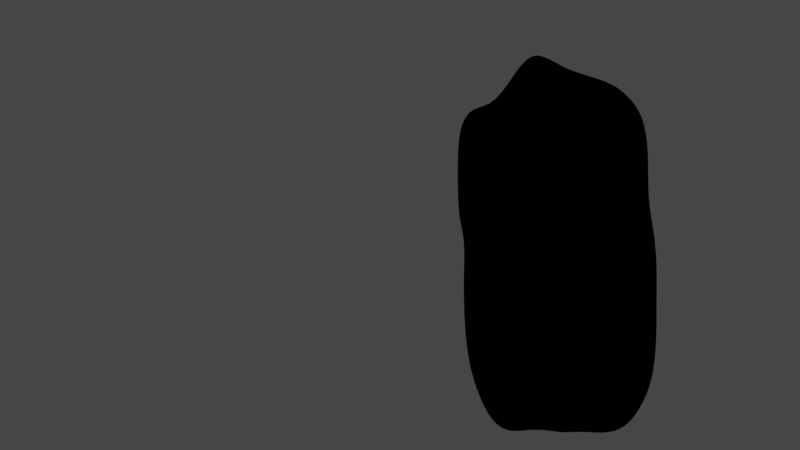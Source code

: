 # Source: rick_and_morty__aniumationblend.blend  (saved by Blender 4.0.36; exported with 4.5.12 LTS)
import bpy
from mathutils import Matrix  # noqa: F401  (used for matrix-valued properties, if any)

bpy.ops.wm.read_factory_settings(use_empty=True)
scene = bpy.context.scene
scene.name = 'Scene'

# ---- collections
col_collection = bpy.data.collections.new('Collection'); scene.collection.children.link(col_collection)

# ---- images (referenced by path relative to the original .blend; pixels are not part of the script)
import os
ASSET_DIR = os.environ.get("B2B_ASSET_DIR", "")  # directory of the original .blend (textures are referenced by path, not embedded)
HERE = os.path.dirname(os.path.abspath(__file__))  # packed textures are extracted next to this script under _unpacked/

def load_image(name, relpath, width, height, colorspace="sRGB"):
    """Load a texture the original file referenced (path relative to the .blend, or extracted next to this script)."""
    p = next((c for c in (os.path.join(HERE, relpath), os.path.join(ASSET_DIR, relpath)) if relpath and os.path.exists(c)), "")
    if p:
        img = bpy.data.images.load(p, check_existing=True)
        img.name = name
    else:  # same state as the original file: an image datablock whose file is absent (Cycles renders it pink)
        img = bpy.data.images.new(name, width, height)
        img.source = "FILE"
        img.filepath = "//" + (relpath or name)
    img.colorspace_settings.name = colorspace
    return img
img_9829215db6f9210c0ae4e318e854cb1f_png_001 = load_image('9829215db6f9210c0ae4e318e854cb1f.png.001', 'textures/9829215db6f9210c0ae4e318e854cb1f.png', 1024, 1024, 'sRGB')

# ---- materials (node trees are filled in below, after node groups)
mat_material = bpy.data.materials.new('Material')
mat_1 = bpy.data.materials.new('1')
mat_1.use_backface_culling = True

# ---- material node trees
mat_material.use_nodes = True; mat_material.node_tree.nodes.clear()
_N = mat_material.node_tree.nodes; _L = mat_material.node_tree.links
n0 = _N.new('ShaderNodeBsdfPrincipled'); n0.name = 'Principled BSDF'; n0.location = (10, 300)
n0.distribution = 'GGX'
n0.subsurface_method = 'RANDOM_WALK_SKIN'
n0.inputs[3].default_value = 1.45
n0.inputs[25].default_value = 0.5845
n0.inputs[28].default_value = 1.0
n1 = _N.new('ShaderNodeOutputMaterial'); n1.name = 'Material Output'; n1.location = (300, 300)
n2 = _N.new('ShaderNodeTexImage'); n2.name = 'Image Texture'; n2.location = (-753, 212)
n2.image = img_9829215db6f9210c0ae4e318e854cb1f_png_001
_L.new(n0.outputs[0], n1.inputs[0])
_L.new(n2.outputs[0], n0.inputs[0])
_L.new(n2.outputs[0], n0.inputs[27])
n1.is_active_output = True
mat_1.use_nodes = True; mat_1.node_tree.nodes.clear()
_N = mat_1.node_tree.nodes; _L = mat_1.node_tree.links
n0 = _N.new('ShaderNodeOutputMaterial'); n0.name = 'Material Output'; n0.location = (300, 300)
n1 = _N.new('ShaderNodeEmission'); n1.name = 'Emission'; n1.location = (10, 300)
n1.inputs[0].default_value = (0.0, 0.0, 0.0, 1.0)
_L.new(n1.outputs[0], n0.inputs[0])
n0.is_active_output = True

# ---- world
world_world = bpy.data.worlds.new('World'); scene.world = world_world
world_world.use_nodes = True; world_world.node_tree.nodes.clear()
_N = world_world.node_tree.nodes; _L = world_world.node_tree.links
n0 = _N.new('ShaderNodeOutputWorld'); n0.name = 'World Output'; n0.location = (300, 300)
n1 = _N.new('ShaderNodeBackground'); n1.name = 'Background'; n1.location = (10, 300)
n1.inputs[0].default_value = (0.05088, 0.05088, 0.05088, 1.0)
_L.new(n1.outputs[0], n0.inputs[0])
n0.is_active_output = True
world_world.color = (0.05088, 0.05088, 0.05088)
world_world.use_sun_shadow = False
world_world.sun_shadow_jitter_overblur = 0.0

# ---- cameras
cam_camera = bpy.data.cameras.new('Camera')
cam_camera.clip_end = 100.0
cam_camera.ortho_scale = 7.314

# ---- meshes
me_circle_001 = bpy.data.meshes.new('Circle.001')
me_circle_001.from_pydata([(-0.1144, 1.302, -0.05123), (-0.3109, 1.282, -0.05117), (-0.6168, 0.9887, -0.01871), (-0.8973, 1.007, -0.03985), (-1.049, 0.8823, -0.03985), (-1.057, 0.5991, -0.01509), (-1.053, 0.316, 0.005625), (-0.9821, 0.1921, 0.0004162), (-1.011, -0.06667, 0.009961), (-1.01, -0.3665, 0.0256), (-0.9628, -0.6122, 0.03428), (-0.8704, -0.7851, 0.03428), (-0.7461, -0.9366, 0.03428), (-0.5847, -1.003, 0.0256), (-0.3934, -0.9871, 0.009449), (-0.1952, -0.9812, 6.898e-05), (3.258e-07, -1.0, 0.0), (0.196, -0.982, 0.0002207), (0.4325, -0.99, 0.01213), (0.6499, -0.9568, 0.02298), (0.8015, -0.8324, 0.02298), (0.9258, -0.6809, 0.02298), (0.9737, -0.4488, 0.01213), (0.9817, -0.1963, 0.0002207), (1.0, 9.656e-07, 0.0), (0.9808, 0.1951, 0.0), (0.9273, 0.3853, -0.0002861), (0.9521, 0.6498, -0.01023), (0.9176, 0.8717, -0.01787), (0.7661, 0.9961, -0.01787), (0.5932, 1.088, -0.01787), (0.1369, 1.177, -0.03265), (-0.1144, 1.302, -0.05123), (-0.3109, 1.282, -0.05117), (-0.6168, 0.9887, -0.01871), (-0.8973, 1.007, -0.03985), (-1.049, 0.8823, -0.03985), (-1.057, 0.5991, -0.01509), (-1.053, 0.316, 0.005625), (-0.9821, 0.1921, 0.0004162), (-1.011, -0.06667, 0.009961), (-1.01, -0.3665, 0.0256), (-0.9628, -0.6122, 0.03428), (-0.8704, -0.7851, 0.03428), (-0.7461, -0.9366, 0.03428), (-0.5847, -1.003, 0.0256), (-0.3934, -0.9871, 0.009449), (-0.1952, -0.9812, 6.898e-05), (3.258e-07, -1.0, 0.0), (0.196, -0.982, 0.0002207), (0.4325, -0.99, 0.01213), (0.6499, -0.9568, 0.02298), (0.8015, -0.8324, 0.02298), (0.9258, -0.6809, 0.02298), (0.9737, -0.4488, 0.01213), (0.9817, -0.1963, 0.0002207), (1.0, 9.656e-07, 0.0), (0.9808, 0.1951, 0.0), (0.9273, 0.3853, -0.0002861), (0.9521, 0.6498, -0.01023), (0.9176, 0.8717, -0.01787), (0.7661, 0.9961, -0.01787), (0.5932, 1.088, -0.01787), (0.1369, 1.177, -0.03265), (-0.1144, 1.198, -0.05123), (-0.298, 1.177, -0.05085), (-0.597, 0.9193, -0.02356), (-0.8397, 0.9204, -0.03984), (-0.9755, 0.8089, -0.03984), (-0.9887, 0.5614, -0.01884), (-0.9195, 0.3391, -0.002767), (-0.8808, 0.1647, 0.001522), (-0.9107, -0.08523, 0.01273), (-0.9098, -0.3563, 0.02711), (-0.867, -0.5725, 0.03428), (-0.7842, -0.7274, 0.03428), (-0.6696, -0.8448, 0.03153), (-0.5256, -0.908, 0.02431), (-0.3543, -0.8947, 0.009961), (-0.1753, -0.8816, 0.000376), (2.786e-07, -0.8963, 7.419e-08), (0.1805, -0.8865, 0.00137), (0.3998, -0.9035, 0.01384), (0.5923, -0.8706, 0.02298), (0.7281, -0.7591, 0.02298), (0.8396, -0.6233, 0.02298), (0.8849, -0.4184, 0.01384), (0.8842, -0.1816, 0.001244), (0.8963, 8.902e-07, 7.419e-08), (0.879, 0.1749, 7.419e-08), (0.8576, 0.3661, -0.002507), (0.9558, 0.6625, -0.01787), (0.8443, 0.7983, -0.01787), (0.7085, 0.9098, -0.01787), (0.5535, 0.9926, -0.01787), (0.1328, 1.091, -0.03459), (-0.1144, 1.079, -0.05123), (-0.2664, 1.064, -0.05121), (-0.4435, 0.8932, -0.03262), (-0.7219, 0.7627, -0.02878), (-0.8397, 0.666, -0.02878), (-0.867, 0.4693, -0.01395), (-0.7716, 0.3198, -0.005433), (-0.7652, 0.1353, 0.002436), (-0.7921, -0.0869, 0.01298), (-0.7909, -0.3198, 0.02512), (-0.7531, -0.5032, 0.03074), (-0.6813, -0.6376, 0.03074), (-0.5782, -0.7178, 0.02512), (-0.4529, -0.7704, 0.01854), (-0.3065, -0.7714, 0.007957), (-0.1521, -0.7651, 0.0003992), (2.24e-07, -0.7773, 1.593e-07), (0.1669, -0.7827, 0.003724), (0.3621, -0.804, 0.01573), (0.5262, -0.7717, 0.02298), (0.644, -0.675, 0.02298), (0.7212, -0.5314, 0.01824), (0.7658, -0.3607, 0.0116), (0.768, -0.1591, 0.00137), (0.7773, 8.353e-07, 1.593e-07), (0.7624, 0.1517, 1.593e-07), (0.7738, 0.341, -0.004719), (0.8569, 0.5965, -0.01787), (0.7602, 0.7142, -0.01787), (0.6424, 0.8109, -0.01787), (0.3862, 0.8255, -0.01344), (0.07406, 0.996, -0.03921), (-0.03264, 0.5446, -0.01462), (-0.1221, 0.5359, -0.01464), (-0.204, 0.4902, -0.01143), (-0.2818, 0.395, -0.003152), (-0.3425, 0.3148, 0.0007719), (-0.384, 0.2532, 0.0001233), (-0.4235, 0.1754, 3.874e-07), (-0.4497, 0.08856, 0.000131), (-0.4609, -0.01468, 0.002193), (-0.4551, -0.1217, 0.004823), (-0.4303, -0.2154, 0.005968), (-0.3879, -0.2946, 0.005968), (-0.3296, -0.3564, 0.004823), (-0.2572, -0.3958, 0.002193), (-0.1756, -0.4244, 0.000131), (-0.08943, -0.4496, 3.874e-07), (9.612e-08, -0.4584, 3.874e-07), (0.08968, -0.4499, 6.145e-05), (0.1823, -0.4327, 0.001683), (0.266, -0.3963, 0.00277), (0.3355, -0.3392, 0.00277), (0.3881, -0.2639, 0.001683), (0.4238, -0.1758, 6.145e-05), (0.4496, -0.08943, 3.874e-07), (0.4584, 7.029e-07, 3.874e-07), (0.4496, 0.08943, 3.874e-07), (0.4399, 0.1882, -0.001386), (0.4283, 0.2915, -0.003998), (0.3713, 0.361, -0.003998), (0.301, 0.42, -0.004334), (0.1792, 0.4694, -0.007004), (0.06321, 0.5189, -0.01175), (-0.03264, 0.5446, -0.01462), (-0.1221, 0.5359, -0.01464), (-0.204, 0.4902, -0.01143), (-0.2818, 0.395, -0.003152), (-0.3425, 0.3148, 0.0007719), (-0.384, 0.2532, 0.0001233), (-0.4235, 0.1754, 3.874e-07), (-0.4497, 0.08856, 0.000131), (-0.4609, -0.01468, 0.002193), (-0.4551, -0.1217, 0.004823), (-0.4303, -0.2154, 0.005968), (-0.3879, -0.2946, 0.005968), (-0.3296, -0.3564, 0.004823), (-0.2572, -0.3958, 0.002193), (-0.1756, -0.4244, 0.000131), (-0.08943, -0.4496, 3.874e-07), (9.612e-08, -0.4584, 3.874e-07), (0.08968, -0.4499, 6.145e-05), (0.1823, -0.4327, 0.001683), (0.266, -0.3963, 0.00277), (0.3355, -0.3392, 0.00277), (0.3881, -0.2639, 0.001683), (0.4238, -0.1758, 6.145e-05), (0.4496, -0.08943, 3.874e-07), (0.4584, 7.029e-07, 3.874e-07), (0.4496, 0.08943, 3.874e-07), (0.4399, 0.1882, -0.001386), (0.4283, 0.2915, -0.003998), (0.3713, 0.361, -0.003998), (0.301, 0.42, -0.004334), (0.1792, 0.4694, -0.007004), (0.06321, 0.5189, -0.01175), (-0.0005698, 0.3065, -0.0002544), (-0.06008, 0.3007, -0.0002574), (-0.1169, 0.2822, -7.44e-05), (-0.1695, 0.2536, 8.162e-07), (-0.2157, 0.2157, 8.162e-07), (-0.2536, 0.1695, 8.162e-07), (-0.2818, 0.1167, 8.162e-07), (-0.2992, 0.05951, 8.162e-07), (-0.305, 3.159e-07, 8.162e-07), (-0.2992, -0.05951, 8.162e-07), (-0.2818, -0.1168, 7.724e-06), (-0.2536, -0.1695, 7.724e-06), (-0.2157, -0.2157, 8.162e-07), (-0.1695, -0.2536, 8.162e-07), (-0.1167, -0.2818, 8.162e-07), (-0.05951, -0.2992, 8.162e-07), (3.397e-08, -0.305, 8.162e-07), (0.05951, -0.2992, 8.162e-07), (0.1167, -0.2818, 8.162e-07), (0.1695, -0.2536, 8.162e-07), (0.2157, -0.2157, 8.162e-07), (0.2536, -0.1695, 8.162e-07), (0.2818, -0.1167, 8.162e-07), (0.2992, -0.05951, 8.162e-07), (0.305, 5.874e-07, 8.162e-07), (0.2992, 0.05951, 8.162e-07), (0.2818, 0.1167, 8.162e-07), (0.2536, 0.1695, 8.162e-07), (0.2157, 0.2157, 8.162e-07), (0.1695, 0.2536, 8.162e-07), (0.1167, 0.2818, 8.162e-07), (0.05934, 0.2996, -7.21e-05), (-8.219e-08, 0.1813, 1.259e-06), (-0.03538, 0.1779, 1.259e-06), (-0.0694, 0.1675, 1.259e-06), (-0.1007, 0.1508, 1.259e-06), (-0.1282, 0.1282, 1.259e-06), (-0.1508, 0.1007, 1.259e-06), (-0.1675, 0.0694, 1.259e-06), (-0.1779, 0.03538, 1.259e-06), (-0.1813, 3.811e-07, 1.259e-06), (-0.1779, -0.03538, 1.259e-06), (-0.1675, -0.0694, 1.259e-06), (-0.1508, -0.1007, 1.259e-06), (-0.1282, -0.1282, 1.259e-06), (-0.1007, -0.1508, 1.259e-06), (-0.0694, -0.1675, 1.259e-06), (-0.03538, -0.1779, 1.259e-06), (-2.31e-08, -0.1813, 1.259e-06), (0.03538, -0.1779, 1.259e-06), (0.0694, -0.1675, 1.259e-06), (0.1007, -0.1508, 1.259e-06), (0.1282, -0.1282, 1.259e-06), (0.1508, -0.1007, 1.259e-06), (0.1675, -0.0694, 1.259e-06), (0.1779, -0.03538, 1.259e-06), (0.1813, 5.425e-07, 1.259e-06), (0.1779, 0.03538, 1.259e-06), (0.1675, 0.0694, 1.259e-06), (0.1508, 0.1007, 1.259e-06), (0.1282, 0.1282, 1.259e-06), (0.1007, 0.1508, 1.259e-06), (0.0694, 0.1675, 1.259e-06), (0.03538, 0.1779, 1.259e-06), (-8.934e-08, 0.09564, 1.678e-06), (-0.01866, 0.0938, 1.678e-06), (-0.0366, 0.08836, 1.678e-06), (-0.05314, 0.07952, 1.678e-06), (-0.06763, 0.06763, 1.678e-06), (-0.07952, 0.05314, 1.678e-06), (-0.08836, 0.0366, 1.678e-06), (-0.0938, 0.01866, 1.678e-06), (-0.09564, 4.827e-07, 1.678e-06), (-0.0938, -0.01866, 1.678e-06), (-0.08836, -0.0366, 1.678e-06), (-0.07952, -0.05313, 1.678e-06), (-0.06763, -0.06763, 1.678e-06), (-0.05314, -0.07952, 1.678e-06), (-0.0366, -0.08836, 1.678e-06), (-0.01866, -0.0938, 1.678e-06), (-5.818e-08, -0.09564, 1.678e-06), (0.01866, -0.0938, 1.678e-06), (0.0366, -0.08836, 1.678e-06), (0.05314, -0.07952, 1.678e-06), (0.06763, -0.06763, 1.678e-06), (0.07952, -0.05313, 1.678e-06), (0.08836, -0.0366, 1.678e-06), (0.0938, -0.01866, 1.678e-06), (0.09564, 5.678e-07, 1.678e-06), (0.0938, 0.01866, 1.678e-06), (0.08836, 0.0366, 1.678e-06), (0.07952, 0.05314, 1.678e-06), (0.06763, 0.06763, 1.678e-06), (0.05314, 0.07952, 1.678e-06), (0.0366, 0.08836, 1.678e-06), (0.01866, 0.0938, 1.678e-06), (-9.305e-08, 0.04484, 1.926e-06), (-0.008748, 0.04398, 1.926e-06), (-0.01716, 0.04143, 1.926e-06), (-0.02491, 0.03728, 1.926e-06), (-0.03171, 0.03171, 1.926e-06), (-0.03728, 0.02491, 1.926e-06), (-0.04143, 0.01716, 1.926e-06), (-0.04398, 0.008748, 1.926e-06), (-0.04484, 5.429e-07, 1.926e-06), (-0.04398, -0.008747, 1.926e-06), (-0.04143, -0.01716, 1.926e-06), (-0.03728, -0.02491, 1.926e-06), (-0.03171, -0.03171, 1.926e-06), (-0.02491, -0.03728, 1.926e-06), (-0.01716, -0.04143, 1.926e-06), (-0.008748, -0.04398, 1.926e-06), (-7.844e-08, -0.04484, 1.926e-06), (0.008748, -0.04398, 1.926e-06), (0.01716, -0.04143, 1.926e-06), (0.02491, -0.03728, 1.926e-06), (0.03171, -0.03171, 1.926e-06), (0.03728, -0.02491, 1.926e-06), (0.04143, -0.01716, 1.926e-06), (0.04398, -0.008747, 1.926e-06), (0.04484, 5.828e-07, 1.926e-06), (0.04398, 0.008748, 1.926e-06), (0.04143, 0.01716, 1.926e-06), (0.03728, 0.02491, 1.926e-06), (0.03171, 0.03171, 1.926e-06), (0.02491, 0.03728, 1.926e-06), (0.01716, 0.04143, 1.926e-06), (0.008748, 0.04398, 1.926e-06), (-0.3401, 0.6889, -0.02218), (-0.5076, 0.4909, -0.002492), (0.5538, 0.6783, -0.01787), (0.3123, 0.7018, -0.01759), (1.601e-07, -0.6179, 2.733e-07), (0.1331, -0.6227, 0.003064), (-0.5987, 0.4074, -0.001373), (0.05062, 0.7907, -0.03132), (0.2816, -0.6308, 0.01099), (-0.5739, 0.3302, -0.0001753), (-0.08618, 0.8455, -0.0386), (0.4055, -0.5965, 0.01517), (-0.5708, 0.2365, 2.733e-07), (0.4992, -0.5196, 0.01517), (-0.608, 0.1087, 0.001775), (0.5589, -0.4032, 0.01099), (-0.6276, -0.05703, 0.008521), (0.5834, -0.2532, 0.003064), (-0.6239, -0.2259, 0.01574), (0.606, -0.1206, 1.024e-05), (-0.5922, -0.3625, 0.01884), (0.6179, 7.691e-07, 2.733e-07), (-0.5351, -0.4694, 0.01884), (0.606, 0.1205, 2.733e-07), (-0.4548, -0.5423, 0.01574), (0.6676, 0.3121, -0.00821), (-0.353, -0.5708, 0.008521), (0.7243, 0.5079, -0.01787), (-0.2397, -0.5901, 0.002875), (-0.2068, 0.8337, -0.03862), (0.6474, 0.6015, -0.01787), (-0.1205, -0.606, 5.231e-07)], [], [(2, 1, 33, 34), (29, 28, 60, 61), (16, 15, 47, 48), (3, 2, 34, 35), (30, 29, 61, 62), (17, 16, 48, 49), (4, 3, 35, 36), (31, 30, 62, 63), (18, 17, 49, 50), (5, 4, 36, 37), (0, 31, 63, 32), (19, 18, 50, 51), (6, 5, 37, 38), (20, 19, 51, 52), (7, 6, 38, 39), (21, 20, 52, 53), (8, 7, 39, 40), (22, 21, 53, 54), (9, 8, 40, 41), (23, 22, 54, 55), (10, 9, 41, 42), (24, 23, 55, 56), (11, 10, 42, 43), (25, 24, 56, 57), (12, 11, 43, 44), (26, 25, 57, 58), (13, 12, 44, 45), (27, 26, 58, 59), (14, 13, 45, 46), (1, 0, 32, 33), (28, 27, 59, 60), (15, 14, 46, 47), (56, 55, 87, 88), (43, 42, 74, 75), (57, 56, 88, 89), (44, 43, 75, 76), (58, 57, 89, 90), (45, 44, 76, 77), (59, 58, 90, 91), (46, 45, 77, 78), (33, 32, 64, 65), (60, 59, 91, 92), (47, 46, 78, 79), (34, 33, 65, 66), (61, 60, 92, 93), (48, 47, 79, 80), (35, 34, 66, 67), (62, 61, 93, 94), (49, 48, 80, 81), (36, 35, 67, 68), (63, 62, 94, 95), (50, 49, 81, 82), (37, 36, 68, 69), (32, 63, 95, 64), (51, 50, 82, 83), (38, 37, 69, 70), (52, 51, 83, 84), (39, 38, 70, 71), (53, 52, 84, 85), (40, 39, 71, 72), (54, 53, 85, 86), (41, 40, 72, 73), (55, 54, 86, 87), (42, 41, 73, 74), (91, 90, 122, 123), (78, 77, 109, 110), (65, 64, 96, 97), (92, 91, 123, 124), (79, 78, 110, 111), (66, 65, 97, 98), (93, 92, 124, 125), (80, 79, 111, 112), (67, 66, 98, 99), (94, 93, 125, 126), (81, 80, 112, 113), (68, 67, 99, 100), (95, 94, 126, 127), (82, 81, 113, 114), (69, 68, 100, 101), (64, 95, 127, 96), (83, 82, 114, 115), (70, 69, 101, 102), (84, 83, 115, 116), (71, 70, 102, 103), (85, 84, 116, 117), (72, 71, 103, 104), (86, 85, 117, 118), (73, 72, 104, 105), (87, 86, 118, 119), (74, 73, 105, 106), (88, 87, 119, 120), (75, 74, 106, 107), (89, 88, 120, 121), (76, 75, 107, 108), (90, 89, 121, 122), (77, 76, 108, 109), (321, 320, 130, 131), (323, 322, 157, 158), (325, 324, 144, 145), (326, 321, 131, 132), (327, 323, 158, 159), (328, 325, 145, 146), (329, 326, 132, 133), (330, 327, 159, 128), (331, 328, 146, 147), (332, 329, 133, 134), (333, 331, 147, 148), (334, 332, 134, 135), (335, 333, 148, 149), (336, 334, 135, 136), (337, 335, 149, 150), (338, 336, 136, 137), (339, 337, 150, 151), (340, 338, 137, 138), (341, 339, 151, 152), (342, 340, 138, 139), (343, 341, 152, 153), (344, 342, 139, 140), (345, 343, 153, 154), (346, 344, 140, 141), (347, 345, 154, 155), (348, 346, 141, 142), (349, 330, 128, 129), (350, 347, 155, 156), (351, 348, 142, 143), (320, 349, 129, 130), (322, 350, 156, 157), (324, 351, 143, 144), (134, 133, 165, 166), (148, 147, 179, 180), (135, 134, 166, 167), (149, 148, 180, 181), (136, 135, 167, 168), (150, 149, 181, 182), (137, 136, 168, 169), (151, 150, 182, 183), (138, 137, 169, 170), (152, 151, 183, 184), (139, 138, 170, 171), (153, 152, 184, 185), (140, 139, 171, 172), (154, 153, 185, 186), (141, 140, 172, 173), (155, 154, 186, 187), (142, 141, 173, 174), (129, 128, 160, 161), (156, 155, 187, 188), (143, 142, 174, 175), (130, 129, 161, 162), (157, 156, 188, 189), (144, 143, 175, 176), (131, 130, 162, 163), (158, 157, 189, 190), (145, 144, 176, 177), (132, 131, 163, 164), (159, 158, 190, 191), (146, 145, 177, 178), (133, 132, 164, 165), (128, 159, 191, 160), (147, 146, 178, 179), (169, 168, 200, 201), (183, 182, 214, 215), (170, 169, 201, 202), (184, 183, 215, 216), (171, 170, 202, 203), (185, 184, 216, 217), (172, 171, 203, 204), (186, 185, 217, 218), (173, 172, 204, 205), (187, 186, 218, 219), (174, 173, 205, 206), (161, 160, 192, 193), (188, 187, 219, 220), (175, 174, 206, 207), (162, 161, 193, 194), (189, 188, 220, 221), (176, 175, 207, 208), (163, 162, 194, 195), (190, 189, 221, 222), (177, 176, 208, 209), (164, 163, 195, 196), (191, 190, 222, 223), (178, 177, 209, 210), (165, 164, 196, 197), (160, 191, 223, 192), (179, 178, 210, 211), (166, 165, 197, 198), (180, 179, 211, 212), (167, 166, 198, 199), (181, 180, 212, 213), (168, 167, 199, 200), (182, 181, 213, 214), (204, 203, 235, 236), (218, 217, 249, 250), (205, 204, 236, 237), (219, 218, 250, 251), (206, 205, 237, 238), (193, 192, 224, 225), (220, 219, 251, 252), (207, 206, 238, 239), (194, 193, 225, 226), (221, 220, 252, 253), (208, 207, 239, 240), (195, 194, 226, 227), (222, 221, 253, 254), (209, 208, 240, 241), (196, 195, 227, 228), (223, 222, 254, 255), (210, 209, 241, 242), (197, 196, 228, 229), (192, 223, 255, 224), (211, 210, 242, 243), (198, 197, 229, 230), (212, 211, 243, 244), (199, 198, 230, 231), (213, 212, 244, 245), (200, 199, 231, 232), (214, 213, 245, 246), (201, 200, 232, 233), (215, 214, 246, 247), (202, 201, 233, 234), (216, 215, 247, 248), (203, 202, 234, 235), (217, 216, 248, 249), (239, 238, 270, 271), (226, 225, 257, 258), (253, 252, 284, 285), (240, 239, 271, 272), (227, 226, 258, 259), (254, 253, 285, 286), (241, 240, 272, 273), (228, 227, 259, 260), (255, 254, 286, 287), (242, 241, 273, 274), (229, 228, 260, 261), (224, 255, 287, 256), (243, 242, 274, 275), (230, 229, 261, 262), (244, 243, 275, 276), (231, 230, 262, 263), (245, 244, 276, 277), (232, 231, 263, 264), (246, 245, 277, 278), (233, 232, 264, 265), (247, 246, 278, 279), (234, 233, 265, 266), (248, 247, 279, 280), (235, 234, 266, 267), (249, 248, 280, 281), (236, 235, 267, 268), (250, 249, 281, 282), (237, 236, 268, 269), (251, 250, 282, 283), (238, 237, 269, 270), (225, 224, 256, 257), (252, 251, 283, 284), (274, 273, 305, 306), (261, 260, 292, 293), (256, 287, 319, 288), (275, 274, 306, 307), (262, 261, 293, 294), (276, 275, 307, 308), (263, 262, 294, 295), (277, 276, 308, 309), (264, 263, 295, 296), (278, 277, 309, 310), (265, 264, 296, 297), (279, 278, 310, 311), (266, 265, 297, 298), (280, 279, 311, 312), (267, 266, 298, 299), (281, 280, 312, 313), (268, 267, 299, 300), (282, 281, 313, 314), (269, 268, 300, 301), (283, 282, 314, 315), (270, 269, 301, 302), (257, 256, 288, 289), (284, 283, 315, 316), (271, 270, 302, 303), (258, 257, 289, 290), (285, 284, 316, 317), (272, 271, 303, 304), (259, 258, 290, 291), (286, 285, 317, 318), (273, 272, 304, 305), (260, 259, 291, 292), (287, 286, 318, 319), (289, 288, 319, 318, 317, 316, 315, 314, 313, 312, 311, 310, 309, 308, 307, 306, 305, 304, 303, 302, 301, 300, 299, 298, 297, 296, 295, 294, 293, 292, 291, 290), (112, 111, 351, 324), (125, 124, 350, 322), (98, 97, 349, 320), (111, 110, 348, 351), (124, 123, 347, 350), (97, 96, 330, 349), (110, 109, 346, 348), (123, 122, 345, 347), (109, 108, 344, 346), (122, 121, 343, 345), (108, 107, 342, 344), (121, 120, 341, 343), (107, 106, 340, 342), (120, 119, 339, 341), (106, 105, 338, 340), (119, 118, 337, 339), (105, 104, 336, 338), (118, 117, 335, 337), (104, 103, 334, 336), (117, 116, 333, 335), (103, 102, 332, 334), (116, 115, 331, 333), (102, 101, 329, 332), (115, 114, 328, 331), (96, 127, 327, 330), (101, 100, 326, 329), (114, 113, 325, 328), (127, 126, 323, 327), (100, 99, 321, 326), (113, 112, 324, 325), (126, 125, 322, 323), (99, 98, 320, 321)])
me_circle_001.polygons.foreach_set('use_smooth', [True] * 321)
_uv = me_circle_001.uv_layers.new(name='UVMap')
_uv.uv.foreach_set('vector', [0.6591, 0.8522, 0.5285, 0.925, 0.528, 0.9236, 0.6584, 0.85, 0.1754, 0.764, 0.145, 0.7114, 0.1461, 0.7112, 0.1762, 0.7632, 0.5029, 0.08977, 0.5775, 0.09906, 0.5774, 0.1004, 0.5028, 0.09108, 0.7641, 0.8539, 0.6591, 0.8522, 0.6584, 0.85, 0.7637, 0.8524, 0.2299, 0.8084, 0.1754, 0.764, 0.1762, 0.7632, 0.2306, 0.8071, 0.4259, 0.09162, 0.5029, 0.08977, 0.5028, 0.09108, 0.4259, 0.09305, 0.8207, 0.8154, 0.7641, 0.8539, 0.7637, 0.8524, 0.8194, 0.8146, 0.3702, 0.8699, 0.2299, 0.8084, 0.2306, 0.8071, 0.3712, 0.8679, 0.3403, 0.09168, 0.4259, 0.09162, 0.4259, 0.09305, 0.3404, 0.09313, 0.8407, 0.7217, 0.8207, 0.8154, 0.8194, 0.8146, 0.839, 0.7214, 0.4569, 0.9248, 0.3702, 0.8699, 0.3712, 0.8679, 0.4574, 0.9233, 0.2663, 0.104, 0.3403, 0.09168, 0.3404, 0.09313, 0.2668, 0.1052, 0.855, 0.6283, 0.8407, 0.7217, 0.839, 0.7214, 0.8536, 0.6283, 0.2092, 0.1422, 0.2663, 0.104, 0.2668, 0.1052, 0.2101, 0.1431, 0.8447, 0.5583, 0.855, 0.6283, 0.8536, 0.6283, 0.8433, 0.5583, 0.1648, 0.1953, 0.2092, 0.1422, 0.2101, 0.1431, 0.166, 0.1959, 0.8518, 0.4589, 0.8447, 0.5583, 0.8433, 0.5583, 0.85, 0.4588, 0.142, 0.2722, 0.1648, 0.1953, 0.166, 0.1959, 0.1434, 0.2725, 0.855, 0.3541, 0.8518, 0.4589, 0.85, 0.4588, 0.8532, 0.3541, 0.1289, 0.3601, 0.142, 0.2722, 0.1434, 0.2725, 0.1303, 0.3603, 0.8458, 0.2663, 0.855, 0.3541, 0.8532, 0.3541, 0.8445, 0.2666, 0.1193, 0.4347, 0.1289, 0.3601, 0.1303, 0.3603, 0.1206, 0.4347, 0.8186, 0.1984, 0.8458, 0.2663, 0.8445, 0.2666, 0.8175, 0.1991, 0.1237, 0.5055, 0.1193, 0.4347, 0.1206, 0.4347, 0.1249, 0.5053, 0.778, 0.1431, 0.8186, 0.1984, 0.8175, 0.1991, 0.7772, 0.144, 0.1413, 0.5767, 0.1237, 0.5055, 0.1249, 0.5053, 0.1425, 0.5765, 0.7237, 0.1141, 0.778, 0.1431, 0.7772, 0.144, 0.7234, 0.1152, 0.1521, 0.6535, 0.1413, 0.5767, 0.1425, 0.5765, 0.1533, 0.6534, 0.6545, 0.106, 0.7237, 0.1141, 0.7234, 0.1152, 0.6544, 0.1072, 0.5285, 0.925, 0.4569, 0.9248, 0.4574, 0.9233, 0.528, 0.9236, 0.145, 0.7114, 0.1521, 0.6535, 0.1533, 0.6534, 0.1461, 0.7112, 0.5775, 0.09906, 0.6545, 0.106, 0.6544, 0.1072, 0.5774, 0.1004, 0.1206, 0.4347, 0.1303, 0.3603, 0.1659, 0.3691, 0.1579, 0.4357, 0.8175, 0.1991, 0.8445, 0.2666, 0.8088, 0.2773, 0.7843, 0.2181, 0.1249, 0.5053, 0.1206, 0.4347, 0.1579, 0.4357, 0.1617, 0.4989, 0.7772, 0.144, 0.8175, 0.1991, 0.7843, 0.2181, 0.7469, 0.1735, 0.1425, 0.5765, 0.1249, 0.5053, 0.1617, 0.4989, 0.1678, 0.5674, 0.7234, 0.1152, 0.7772, 0.144, 0.7469, 0.1735, 0.6984, 0.1447, 0.1533, 0.6534, 0.1425, 0.5765, 0.1678, 0.5674, 0.1561, 0.6558, 0.6544, 0.1072, 0.7234, 0.1152, 0.6984, 0.1447, 0.6351, 0.1404, 0.528, 0.9236, 0.4574, 0.9233, 0.4631, 0.8875, 0.5293, 0.8902, 0.1461, 0.7112, 0.1533, 0.6534, 0.1561, 0.6558, 0.1672, 0.6972, 0.5774, 0.1004, 0.6544, 0.1072, 0.6351, 0.1404, 0.5667, 0.1388, 0.6584, 0.85, 0.528, 0.9236, 0.5293, 0.8902, 0.6548, 0.8216, 0.1762, 0.7632, 0.1461, 0.7112, 0.1672, 0.6972, 0.2021, 0.7397, 0.5028, 0.09108, 0.5774, 0.1004, 0.5667, 0.1388, 0.5006, 0.1298, 0.7637, 0.8524, 0.6584, 0.85, 0.6548, 0.8216, 0.7463, 0.824, 0.2306, 0.8071, 0.1762, 0.7632, 0.2021, 0.7397, 0.2485, 0.7775, 0.4259, 0.09305, 0.5028, 0.09108, 0.5006, 0.1298, 0.4317, 0.1299, 0.8194, 0.8146, 0.7637, 0.8524, 0.7463, 0.824, 0.7974, 0.7885, 0.3712, 0.8679, 0.2306, 0.8071, 0.2485, 0.7775, 0.3787, 0.838, 0.3404, 0.09313, 0.4259, 0.09305, 0.4317, 0.1299, 0.3519, 0.1235, 0.839, 0.7214, 0.8194, 0.8146, 0.7974, 0.7885, 0.8166, 0.7046, 0.4574, 0.9233, 0.3712, 0.8679, 0.3787, 0.838, 0.4631, 0.8875, 0.2668, 0.1052, 0.3404, 0.09313, 0.3519, 0.1235, 0.2851, 0.1347, 0.8536, 0.6283, 0.839, 0.7214, 0.8166, 0.7046, 0.8046, 0.6214, 0.2101, 0.1431, 0.2668, 0.1052, 0.2851, 0.1347, 0.2355, 0.1708, 0.8433, 0.5583, 0.8536, 0.6283, 0.8046, 0.6214, 0.8003, 0.5459, 0.166, 0.1959, 0.2101, 0.1431, 0.2355, 0.1708, 0.1947, 0.2166, 0.85, 0.4588, 0.8433, 0.5583, 0.8003, 0.5459, 0.8133, 0.4514, 0.1434, 0.2725, 0.166, 0.1959, 0.1947, 0.2166, 0.1733, 0.2856, 0.8532, 0.3541, 0.85, 0.4588, 0.8133, 0.4514, 0.8178, 0.3551, 0.1303, 0.3603, 0.1434, 0.2725, 0.1733, 0.2856, 0.1659, 0.3691, 0.8445, 0.2666, 0.8532, 0.3541, 0.8178, 0.3551, 0.8088, 0.2773, 0.1561, 0.6558, 0.1678, 0.5674, 0.1968, 0.5582, 0.1775, 0.6412, 0.6351, 0.1404, 0.6984, 0.1447, 0.6664, 0.191, 0.6125, 0.1849, 0.5293, 0.8902, 0.4631, 0.8875, 0.4695, 0.8464, 0.5248, 0.8498, 0.1672, 0.6972, 0.1561, 0.6558, 0.1775, 0.6412, 0.199, 0.6773, 0.5667, 0.1388, 0.6351, 0.1404, 0.6125, 0.1849, 0.5546, 0.1823, 0.6548, 0.8216, 0.5293, 0.8902, 0.5248, 0.8498, 0.5986, 0.8018, 0.2021, 0.7397, 0.1672, 0.6972, 0.199, 0.6773, 0.2295, 0.7128, 0.5006, 0.1298, 0.5667, 0.1388, 0.5546, 0.1823, 0.498, 0.1742, 0.7463, 0.824, 0.6548, 0.8216, 0.5986, 0.8018, 0.71, 0.7654, 0.2485, 0.7775, 0.2021, 0.7397, 0.2295, 0.7128, 0.3117, 0.7305, 0.4317, 0.1299, 0.5006, 0.1298, 0.498, 0.1742, 0.4356, 0.1689, 0.7974, 0.7885, 0.7463, 0.824, 0.71, 0.7654, 0.7571, 0.7343, 0.3787, 0.838, 0.2485, 0.7775, 0.3117, 0.7305, 0.4062, 0.8073, 0.3519, 0.1235, 0.4317, 0.1299, 0.4356, 0.1689, 0.3648, 0.1594, 0.8166, 0.7046, 0.7974, 0.7885, 0.7571, 0.7343, 0.7778, 0.665, 0.4631, 0.8875, 0.3787, 0.838, 0.4062, 0.8073, 0.4695, 0.8464, 0.2851, 0.1347, 0.3519, 0.1235, 0.3648, 0.1594, 0.3065, 0.1695, 0.8046, 0.6214, 0.8166, 0.7046, 0.7778, 0.665, 0.7499, 0.6044, 0.2355, 0.1708, 0.2851, 0.1347, 0.3065, 0.1695, 0.2635, 0.2016, 0.8003, 0.5459, 0.8046, 0.6214, 0.7499, 0.6044, 0.7553, 0.532, 0.1947, 0.2166, 0.2355, 0.1708, 0.2635, 0.2016, 0.2336, 0.2505, 0.8133, 0.4514, 0.8003, 0.5459, 0.7553, 0.532, 0.7698, 0.4489, 0.1733, 0.2856, 0.1947, 0.2166, 0.2336, 0.2505, 0.2136, 0.309, 0.8178, 0.3551, 0.8133, 0.4514, 0.7698, 0.4489, 0.7744, 0.3649, 0.1659, 0.3691, 0.1733, 0.2856, 0.2136, 0.309, 0.2074, 0.3804, 0.8088, 0.2773, 0.8178, 0.3551, 0.7744, 0.3649, 0.766, 0.2982, 0.1579, 0.4357, 0.1659, 0.3691, 0.2074, 0.3804, 0.2008, 0.4376, 0.7843, 0.2181, 0.8088, 0.2773, 0.766, 0.2982, 0.7444, 0.2473, 0.1617, 0.4989, 0.1579, 0.4357, 0.2008, 0.4376, 0.2035, 0.492, 0.7469, 0.1735, 0.7843, 0.2181, 0.7444, 0.2473, 0.7098, 0.2151, 0.1678, 0.5674, 0.1617, 0.4989, 0.2035, 0.492, 0.1968, 0.5582, 0.6984, 0.1447, 0.7469, 0.1735, 0.7098, 0.2151, 0.6664, 0.191, 0.6435, 0.6556, 0.5719, 0.7199, 0.5331, 0.6391, 0.5645, 0.6116, 0.3424, 0.6925, 0.2643, 0.6745, 0.3593, 0.5958, 0.3968, 0.6182, 0.4453, 0.2285, 0.4944, 0.2332, 0.4904, 0.2918, 0.4573, 0.2923, 0.6812, 0.6288, 0.6435, 0.6556, 0.5645, 0.6116, 0.5895, 0.5854, 0.4272, 0.7363, 0.3424, 0.6925, 0.3968, 0.6182, 0.4343, 0.6388, 0.3914, 0.223, 0.4453, 0.2285, 0.4573, 0.2923, 0.4239, 0.297, 0.6755, 0.5992, 0.6812, 0.6288, 0.5895, 0.5854, 0.6083, 0.5629, 0.4726, 0.7629, 0.4272, 0.7363, 0.4343, 0.6388, 0.4681, 0.6512, 0.3464, 0.2333, 0.3914, 0.223, 0.4239, 0.297, 0.393, 0.3086, 0.6782, 0.564, 0.6755, 0.5992, 0.6083, 0.5629, 0.6254, 0.5357, 0.3117, 0.2589, 0.3464, 0.2333, 0.393, 0.3086, 0.3669, 0.3274, 0.6964, 0.5172, 0.6782, 0.564, 0.6254, 0.5357, 0.6382, 0.5041, 0.2881, 0.2988, 0.3117, 0.2589, 0.3669, 0.3274, 0.3462, 0.3527, 0.7083, 0.4562, 0.6964, 0.5172, 0.6382, 0.5041, 0.6456, 0.4669, 0.2758, 0.3515, 0.2881, 0.2988, 0.3462, 0.3527, 0.3309, 0.3827, 0.7113, 0.3943, 0.7083, 0.4562, 0.6456, 0.4669, 0.6464, 0.4282, 0.2645, 0.3982, 0.2758, 0.3515, 0.3309, 0.3827, 0.3199, 0.4129, 0.7036, 0.3438, 0.7113, 0.3943, 0.6464, 0.4282, 0.6399, 0.3932, 0.2576, 0.4407, 0.2645, 0.3982, 0.3199, 0.4129, 0.3143, 0.4444, 0.6861, 0.3034, 0.7036, 0.3438, 0.6399, 0.3932, 0.6267, 0.3631, 0.2592, 0.4838, 0.2576, 0.4407, 0.3143, 0.4444, 0.3144, 0.4766, 0.6593, 0.2744, 0.6861, 0.3034, 0.6267, 0.3631, 0.6072, 0.3391, 0.2348, 0.5498, 0.2592, 0.4838, 0.3144, 0.4766, 0.3155, 0.5112, 0.6231, 0.2607, 0.6593, 0.2744, 0.6072, 0.3391, 0.5823, 0.3218, 0.2151, 0.6157, 0.2348, 0.5498, 0.3155, 0.5112, 0.3195, 0.5453, 0.582, 0.2499, 0.6231, 0.2607, 0.5823, 0.3218, 0.5536, 0.3085, 0.5159, 0.7651, 0.4726, 0.7629, 0.4681, 0.6512, 0.5011, 0.6517, 0.2373, 0.6464, 0.2151, 0.6157, 0.3195, 0.5453, 0.3363, 0.5728, 0.5384, 0.2406, 0.582, 0.2499, 0.5536, 0.3085, 0.5229, 0.2976, 0.5719, 0.7199, 0.5159, 0.7651, 0.5011, 0.6517, 0.5331, 0.6391, 0.2643, 0.6745, 0.2373, 0.6464, 0.3363, 0.5728, 0.3593, 0.5958, 0.4944, 0.2332, 0.5384, 0.2406, 0.5229, 0.2976, 0.4904, 0.2918, 0.6254, 0.5357, 0.6083, 0.5629, 0.6079, 0.5626, 0.6249, 0.5355, 0.3669, 0.3274, 0.393, 0.3086, 0.3933, 0.3091, 0.3673, 0.3278, 0.6382, 0.5041, 0.6254, 0.5357, 0.6249, 0.5355, 0.6376, 0.5039, 0.3462, 0.3527, 0.3669, 0.3274, 0.3673, 0.3278, 0.3467, 0.353, 0.6456, 0.4669, 0.6382, 0.5041, 0.6376, 0.5039, 0.6449, 0.4668, 0.3309, 0.3827, 0.3462, 0.3527, 0.3467, 0.353, 0.3314, 0.3829, 0.6464, 0.4282, 0.6456, 0.4669, 0.6449, 0.4668, 0.6458, 0.4283, 0.3199, 0.4129, 0.3309, 0.3827, 0.3314, 0.3829, 0.3204, 0.4131, 0.6399, 0.3932, 0.6464, 0.4282, 0.6458, 0.4283, 0.6394, 0.3934, 0.3143, 0.4444, 0.3199, 0.4129, 0.3204, 0.4131, 0.3149, 0.4445, 0.6267, 0.3631, 0.6399, 0.3932, 0.6394, 0.3934, 0.6262, 0.3634, 0.3144, 0.4766, 0.3143, 0.4444, 0.3149, 0.4445, 0.315, 0.4766, 0.6072, 0.3391, 0.6267, 0.3631, 0.6262, 0.3634, 0.6069, 0.3395, 0.3155, 0.5112, 0.3144, 0.4766, 0.315, 0.4766, 0.3162, 0.5112, 0.5823, 0.3218, 0.6072, 0.3391, 0.6069, 0.3395, 0.582, 0.3223, 0.3195, 0.5453, 0.3155, 0.5112, 0.3162, 0.5112, 0.32, 0.5451, 0.5536, 0.3085, 0.5823, 0.3218, 0.582, 0.3223, 0.5534, 0.309, 0.5011, 0.6517, 0.4681, 0.6512, 0.4682, 0.6506, 0.501, 0.6511, 0.3363, 0.5728, 0.3195, 0.5453, 0.32, 0.5451, 0.3367, 0.5724, 0.5229, 0.2976, 0.5536, 0.3085, 0.5534, 0.309, 0.5228, 0.2981, 0.5331, 0.6391, 0.5011, 0.6517, 0.501, 0.6511, 0.5328, 0.6386, 0.3593, 0.5958, 0.3363, 0.5728, 0.3367, 0.5724, 0.3597, 0.5953, 0.4904, 0.2918, 0.5229, 0.2976, 0.5228, 0.2981, 0.4904, 0.2924, 0.5645, 0.6116, 0.5331, 0.6391, 0.5328, 0.6386, 0.564, 0.6111, 0.3968, 0.6182, 0.3593, 0.5958, 0.3597, 0.5953, 0.3972, 0.6175, 0.4573, 0.2923, 0.4904, 0.2918, 0.4904, 0.2924, 0.4574, 0.2929, 0.5895, 0.5854, 0.5645, 0.6116, 0.564, 0.6111, 0.5891, 0.585, 0.4343, 0.6388, 0.3968, 0.6182, 0.3972, 0.6175, 0.4346, 0.6381, 0.4239, 0.297, 0.4573, 0.2923, 0.4574, 0.2929, 0.424, 0.2976, 0.6083, 0.5629, 0.5895, 0.5854, 0.5891, 0.585, 0.6079, 0.5626, 0.4681, 0.6512, 0.4343, 0.6388, 0.4346, 0.6381, 0.4682, 0.6506, 0.393, 0.3086, 0.4239, 0.297, 0.424, 0.2976, 0.3933, 0.3091, 0.6458, 0.4283, 0.6449, 0.4668, 0.5879, 0.4675, 0.5877, 0.4457, 0.3204, 0.4131, 0.3314, 0.3829, 0.3801, 0.4076, 0.3724, 0.4275, 0.6394, 0.3934, 0.6458, 0.4283, 0.5877, 0.4457, 0.5832, 0.4243, 0.3149, 0.4445, 0.3204, 0.4131, 0.3724, 0.4275, 0.3687, 0.4485, 0.6262, 0.3634, 0.6394, 0.3934, 0.5832, 0.4243, 0.5746, 0.4042, 0.315, 0.4766, 0.3149, 0.4445, 0.3687, 0.4485, 0.3691, 0.4699, 0.6069, 0.3395, 0.6262, 0.3634, 0.5746, 0.4042, 0.5621, 0.3861, 0.3162, 0.5112, 0.315, 0.4766, 0.3691, 0.4699, 0.3737, 0.4905, 0.582, 0.3223, 0.6069, 0.3395, 0.5621, 0.3861, 0.5464, 0.3709, 0.32, 0.5451, 0.3162, 0.5112, 0.3737, 0.4905, 0.3821, 0.5098, 0.5534, 0.309, 0.582, 0.3223, 0.5464, 0.3709, 0.5281, 0.3592, 0.501, 0.6511, 0.4682, 0.6506, 0.4667, 0.567, 0.4884, 0.5673, 0.3367, 0.5724, 0.32, 0.5451, 0.3821, 0.5098, 0.394, 0.5273, 0.5228, 0.2981, 0.5534, 0.309, 0.5281, 0.3592, 0.5079, 0.3513, 0.5328, 0.6386, 0.501, 0.6511, 0.4884, 0.5673, 0.5097, 0.5628, 0.3597, 0.5953, 0.3367, 0.5724, 0.394, 0.5273, 0.4092, 0.5422, 0.4904, 0.2924, 0.5228, 0.2981, 0.5079, 0.3513, 0.4865, 0.3475, 0.564, 0.6111, 0.5328, 0.6386, 0.5097, 0.5628, 0.5295, 0.5547, 0.3972, 0.6175, 0.3597, 0.5953, 0.4092, 0.5422, 0.4265, 0.5538, 0.4574, 0.2929, 0.4904, 0.2924, 0.4865, 0.3475, 0.4647, 0.348, 0.5891, 0.585, 0.564, 0.6111, 0.5295, 0.5547, 0.5477, 0.5429, 0.4346, 0.6381, 0.3972, 0.6175, 0.4265, 0.5538, 0.4459, 0.5622, 0.424, 0.2976, 0.4574, 0.2929, 0.4647, 0.348, 0.4437, 0.3528, 0.6079, 0.5626, 0.5891, 0.585, 0.5477, 0.5429, 0.5633, 0.5275, 0.4682, 0.6506, 0.4346, 0.6381, 0.4459, 0.5622, 0.4667, 0.567, 0.3933, 0.3091, 0.424, 0.2976, 0.4437, 0.3528, 0.4239, 0.3616, 0.6249, 0.5355, 0.6079, 0.5626, 0.5633, 0.5275, 0.5755, 0.5093, 0.3673, 0.3278, 0.3933, 0.3091, 0.4239, 0.3616, 0.4063, 0.3741, 0.6376, 0.5039, 0.6249, 0.5355, 0.5755, 0.5093, 0.5838, 0.489, 0.3467, 0.353, 0.3673, 0.3278, 0.4063, 0.3741, 0.3915, 0.3897, 0.6449, 0.4668, 0.6376, 0.5039, 0.5838, 0.489, 0.5879, 0.4675, 0.3314, 0.3829, 0.3467, 0.353, 0.3915, 0.3897, 0.3801, 0.4076, 0.5621, 0.3861, 0.5746, 0.4042, 0.5351, 0.4259, 0.5278, 0.4152, 0.3737, 0.4905, 0.3691, 0.4699, 0.4129, 0.4647, 0.4155, 0.4771, 0.5464, 0.3709, 0.5621, 0.3861, 0.5278, 0.4152, 0.5185, 0.4062, 0.3821, 0.5098, 0.3737, 0.4905, 0.4155, 0.4771, 0.4205, 0.4888, 0.5281, 0.3592, 0.5464, 0.3709, 0.5185, 0.4062, 0.5076, 0.3993, 0.4884, 0.5673, 0.4667, 0.567, 0.4714, 0.5224, 0.4842, 0.5225, 0.394, 0.5273, 0.3821, 0.5098, 0.4205, 0.4888, 0.4277, 0.4992, 0.5079, 0.3513, 0.5281, 0.3592, 0.5076, 0.3993, 0.4956, 0.3945, 0.5097, 0.5628, 0.4884, 0.5673, 0.4842, 0.5225, 0.4968, 0.52, 0.4092, 0.5422, 0.394, 0.5273, 0.4277, 0.4992, 0.4367, 0.5081, 0.4865, 0.3475, 0.5079, 0.3513, 0.4956, 0.3945, 0.483, 0.3922, 0.5295, 0.5547, 0.5097, 0.5628, 0.4968, 0.52, 0.5086, 0.5151, 0.4265, 0.5538, 0.4092, 0.5422, 0.4367, 0.5081, 0.4472, 0.5151, 0.4647, 0.348, 0.4865, 0.3475, 0.483, 0.3922, 0.4701, 0.3925, 0.5477, 0.5429, 0.5295, 0.5547, 0.5086, 0.5151, 0.5193, 0.508, 0.4459, 0.5622, 0.4265, 0.5538, 0.4472, 0.5151, 0.4589, 0.5199, 0.4437, 0.3528, 0.4647, 0.348, 0.4701, 0.3925, 0.4575, 0.3952, 0.5633, 0.5275, 0.5477, 0.5429, 0.5193, 0.508, 0.5285, 0.4989, 0.4667, 0.567, 0.4459, 0.5622, 0.4589, 0.5199, 0.4714, 0.5224, 0.4239, 0.3616, 0.4437, 0.3528, 0.4575, 0.3952, 0.4458, 0.4004, 0.5755, 0.5093, 0.5633, 0.5275, 0.5285, 0.4989, 0.5356, 0.4881, 0.4063, 0.3741, 0.4239, 0.3616, 0.4458, 0.4004, 0.4353, 0.4077, 0.5838, 0.489, 0.5755, 0.5093, 0.5356, 0.4881, 0.5405, 0.4761, 0.3915, 0.3897, 0.4063, 0.3741, 0.4353, 0.4077, 0.4264, 0.417, 0.5879, 0.4675, 0.5838, 0.489, 0.5405, 0.4761, 0.543, 0.4634, 0.3801, 0.4076, 0.3915, 0.3897, 0.4264, 0.417, 0.4196, 0.4277, 0.5877, 0.4457, 0.5879, 0.4675, 0.543, 0.4634, 0.5428, 0.4505, 0.3724, 0.4275, 0.3801, 0.4076, 0.4196, 0.4277, 0.4149, 0.4395, 0.5832, 0.4243, 0.5877, 0.4457, 0.5428, 0.4505, 0.5402, 0.4378, 0.3687, 0.4485, 0.3724, 0.4275, 0.4149, 0.4395, 0.4127, 0.4521, 0.5746, 0.4042, 0.5832, 0.4243, 0.5402, 0.4378, 0.5351, 0.4259, 0.3691, 0.4699, 0.3687, 0.4485, 0.4127, 0.4521, 0.4129, 0.4647, 0.4956, 0.3945, 0.5076, 0.3993, 0.4934, 0.4269, 0.4871, 0.4244, 0.4968, 0.52, 0.4842, 0.5225, 0.4811, 0.4918, 0.4877, 0.4905, 0.4367, 0.5081, 0.4277, 0.4992, 0.4512, 0.4796, 0.4559, 0.4843, 0.483, 0.3922, 0.4956, 0.3945, 0.4871, 0.4244, 0.4804, 0.4231, 0.5086, 0.5151, 0.4968, 0.52, 0.4877, 0.4905, 0.494, 0.4878, 0.4472, 0.5151, 0.4367, 0.5081, 0.4559, 0.4843, 0.4616, 0.488, 0.4701, 0.3925, 0.483, 0.3922, 0.4804, 0.4231, 0.4737, 0.4232, 0.5193, 0.508, 0.5086, 0.5151, 0.494, 0.4878, 0.4996, 0.4841, 0.4589, 0.5199, 0.4472, 0.5151, 0.4616, 0.488, 0.4678, 0.4905, 0.4575, 0.3952, 0.4701, 0.3925, 0.4737, 0.4232, 0.4671, 0.4247, 0.5285, 0.4989, 0.5193, 0.508, 0.4996, 0.4841, 0.5044, 0.4792, 0.4714, 0.5224, 0.4589, 0.5199, 0.4678, 0.4905, 0.4744, 0.4918, 0.4458, 0.4004, 0.4575, 0.3952, 0.4671, 0.4247, 0.4608, 0.4274, 0.5356, 0.4881, 0.5285, 0.4989, 0.5044, 0.4792, 0.5081, 0.4736, 0.4353, 0.4077, 0.4458, 0.4004, 0.4608, 0.4274, 0.4553, 0.4312, 0.5405, 0.4761, 0.5356, 0.4881, 0.5081, 0.4736, 0.5107, 0.4673, 0.4264, 0.417, 0.4353, 0.4077, 0.4553, 0.4312, 0.4506, 0.4361, 0.543, 0.4634, 0.5405, 0.4761, 0.5107, 0.4673, 0.512, 0.4606, 0.4196, 0.4277, 0.4264, 0.417, 0.4506, 0.4361, 0.447, 0.4417, 0.5428, 0.4505, 0.543, 0.4634, 0.512, 0.4606, 0.5119, 0.4538, 0.4149, 0.4395, 0.4196, 0.4277, 0.447, 0.4417, 0.4445, 0.448, 0.5402, 0.4378, 0.5428, 0.4505, 0.5119, 0.4538, 0.5105, 0.4472, 0.4127, 0.4521, 0.4149, 0.4395, 0.4445, 0.448, 0.4433, 0.4546, 0.5351, 0.4259, 0.5402, 0.4378, 0.5105, 0.4472, 0.5078, 0.4409, 0.4129, 0.4647, 0.4127, 0.4521, 0.4433, 0.4546, 0.4433, 0.4613, 0.5278, 0.4152, 0.5351, 0.4259, 0.5078, 0.4409, 0.504, 0.4353, 0.4155, 0.4771, 0.4129, 0.4647, 0.4433, 0.4613, 0.4447, 0.4679, 0.5185, 0.4062, 0.5278, 0.4152, 0.504, 0.4353, 0.4991, 0.4306, 0.4205, 0.4888, 0.4155, 0.4771, 0.4447, 0.4679, 0.4474, 0.4741, 0.5076, 0.3993, 0.5185, 0.4062, 0.4991, 0.4306, 0.4934, 0.4269, 0.4842, 0.5225, 0.4714, 0.5224, 0.4744, 0.4918, 0.4811, 0.4918, 0.4277, 0.4992, 0.4205, 0.4888, 0.4474, 0.4741, 0.4512, 0.4796, 0.4671, 0.4247, 0.4737, 0.4232, 0.4757, 0.4415, 0.4726, 0.4421, 0.5044, 0.4792, 0.4996, 0.4841, 0.4879, 0.4699, 0.4901, 0.4677, 0.4744, 0.4918, 0.4678, 0.4905, 0.473, 0.473, 0.4761, 0.4736, 0.4608, 0.4274, 0.4671, 0.4247, 0.4726, 0.4421, 0.4697, 0.4434, 0.5081, 0.4736, 0.5044, 0.4792, 0.4901, 0.4677, 0.4918, 0.465, 0.4553, 0.4312, 0.4608, 0.4274, 0.4697, 0.4434, 0.4671, 0.4452, 0.5107, 0.4673, 0.5081, 0.4736, 0.4918, 0.465, 0.493, 0.4621, 0.4506, 0.4361, 0.4553, 0.4312, 0.4671, 0.4452, 0.4649, 0.4474, 0.512, 0.4606, 0.5107, 0.4673, 0.493, 0.4621, 0.4936, 0.459, 0.447, 0.4417, 0.4506, 0.4361, 0.4649, 0.4474, 0.4632, 0.4501, 0.5119, 0.4538, 0.512, 0.4606, 0.4936, 0.459, 0.4936, 0.4558, 0.4445, 0.448, 0.447, 0.4417, 0.4632, 0.4501, 0.462, 0.453, 0.5105, 0.4472, 0.5119, 0.4538, 0.4936, 0.4558, 0.493, 0.4527, 0.4433, 0.4546, 0.4445, 0.448, 0.462, 0.453, 0.4614, 0.4561, 0.5078, 0.4409, 0.5105, 0.4472, 0.493, 0.4527, 0.4917, 0.4498, 0.4433, 0.4613, 0.4433, 0.4546, 0.4614, 0.4561, 0.4615, 0.4593, 0.504, 0.4353, 0.5078, 0.4409, 0.4917, 0.4498, 0.4899, 0.4471, 0.4447, 0.4679, 0.4433, 0.4613, 0.4615, 0.4593, 0.4621, 0.4624, 0.4991, 0.4306, 0.504, 0.4353, 0.4899, 0.4471, 0.4876, 0.4449, 0.4474, 0.4741, 0.4447, 0.4679, 0.4621, 0.4624, 0.4634, 0.4653, 0.4934, 0.4269, 0.4991, 0.4306, 0.4876, 0.4449, 0.485, 0.4432, 0.4811, 0.4918, 0.4744, 0.4918, 0.4761, 0.4736, 0.4792, 0.4736, 0.4512, 0.4796, 0.4474, 0.4741, 0.4634, 0.4653, 0.4651, 0.4679, 0.4871, 0.4244, 0.4934, 0.4269, 0.485, 0.4432, 0.482, 0.442, 0.4877, 0.4905, 0.4811, 0.4918, 0.4792, 0.4736, 0.4823, 0.473, 0.4559, 0.4843, 0.4512, 0.4796, 0.4651, 0.4679, 0.4674, 0.4701, 0.4804, 0.4231, 0.4871, 0.4244, 0.482, 0.442, 0.4789, 0.4414, 0.494, 0.4878, 0.4877, 0.4905, 0.4823, 0.473, 0.4852, 0.4717, 0.4616, 0.488, 0.4559, 0.4843, 0.4674, 0.4701, 0.47, 0.4719, 0.4737, 0.4232, 0.4804, 0.4231, 0.4789, 0.4414, 0.4757, 0.4415, 0.4996, 0.4841, 0.494, 0.4878, 0.4852, 0.4717, 0.4879, 0.4699, 0.4678, 0.4905, 0.4616, 0.488, 0.47, 0.4719, 0.473, 0.473, 0.4792, 0.4736, 0.4761, 0.4736, 0.473, 0.473, 0.47, 0.4719, 0.4674, 0.4701, 0.4651, 0.4679, 0.4634, 0.4653, 0.4621, 0.4624, 0.4615, 0.4593, 0.4614, 0.4561, 0.462, 0.453, 0.4632, 0.4501, 0.4649, 0.4474, 0.4671, 0.4452, 0.4697, 0.4434, 0.4726, 0.4421, 0.4757, 0.4415, 0.4789, 0.4414, 0.482, 0.442, 0.485, 0.4432, 0.4876, 0.4449, 0.4899, 0.4471, 0.4917, 0.4498, 0.493, 0.4527, 0.4936, 0.4558, 0.4936, 0.459, 0.493, 0.4621, 0.4918, 0.465, 0.4901, 0.4677, 0.4879, 0.4699, 0.4852, 0.4717, 0.4823, 0.473, 0.498, 0.1742, 0.5546, 0.1823, 0.5384, 0.2406, 0.4944, 0.2332, 0.2295, 0.7128, 0.199, 0.6773, 0.2373, 0.6464, 0.2643, 0.6745, 0.5986, 0.8018, 0.5248, 0.8498, 0.5159, 0.7651, 0.5719, 0.7199, 0.5546, 0.1823, 0.6125, 0.1849, 0.582, 0.2499, 0.5384, 0.2406, 0.199, 0.6773, 0.1775, 0.6412, 0.2151, 0.6157, 0.2373, 0.6464, 0.5248, 0.8498, 0.4695, 0.8464, 0.4726, 0.7629, 0.5159, 0.7651, 0.6125, 0.1849, 0.6664, 0.191, 0.6231, 0.2607, 0.582, 0.2499, 0.1775, 0.6412, 0.1968, 0.5582, 0.2348, 0.5498, 0.2151, 0.6157, 0.6664, 0.191, 0.7098, 0.2151, 0.6593, 0.2744, 0.6231, 0.2607, 0.1968, 0.5582, 0.2035, 0.492, 0.2592, 0.4838, 0.2348, 0.5498, 0.7098, 0.2151, 0.7444, 0.2473, 0.6861, 0.3034, 0.6593, 0.2744, 0.2035, 0.492, 0.2008, 0.4376, 0.2576, 0.4407, 0.2592, 0.4838, 0.7444, 0.2473, 0.766, 0.2982, 0.7036, 0.3438, 0.6861, 0.3034, 0.2008, 0.4376, 0.2074, 0.3804, 0.2645, 0.3982, 0.2576, 0.4407, 0.766, 0.2982, 0.7744, 0.3649, 0.7113, 0.3943, 0.7036, 0.3438, 0.2074, 0.3804, 0.2136, 0.309, 0.2758, 0.3515, 0.2645, 0.3982, 0.7744, 0.3649, 0.7698, 0.4489, 0.7083, 0.4562, 0.7113, 0.3943, 0.2136, 0.309, 0.2336, 0.2505, 0.2881, 0.2988, 0.2758, 0.3515, 0.7698, 0.4489, 0.7553, 0.532, 0.6964, 0.5172, 0.7083, 0.4562, 0.2336, 0.2505, 0.2635, 0.2016, 0.3117, 0.2589, 0.2881, 0.2988, 0.7553, 0.532, 0.7499, 0.6044, 0.6782, 0.564, 0.6964, 0.5172, 0.2635, 0.2016, 0.3065, 0.1695, 0.3464, 0.2333, 0.3117, 0.2589, 0.7499, 0.6044, 0.7778, 0.665, 0.6755, 0.5992, 0.6782, 0.564, 0.3065, 0.1695, 0.3648, 0.1594, 0.3914, 0.223, 0.3464, 0.2333, 0.4695, 0.8464, 0.4062, 0.8073, 0.4272, 0.7363, 0.4726, 0.7629, 0.7778, 0.665, 0.7571, 0.7343, 0.6812, 0.6288, 0.6755, 0.5992, 0.3648, 0.1594, 0.4356, 0.1689, 0.4453, 0.2285, 0.3914, 0.223, 0.4062, 0.8073, 0.3117, 0.7305, 0.3424, 0.6925, 0.4272, 0.7363, 0.7571, 0.7343, 0.71, 0.7654, 0.6435, 0.6556, 0.6812, 0.6288, 0.4356, 0.1689, 0.498, 0.1742, 0.4944, 0.2332, 0.4453, 0.2285, 0.3117, 0.7305, 0.2295, 0.7128, 0.2643, 0.6745, 0.3424, 0.6925, 0.71, 0.7654, 0.5986, 0.8018, 0.5719, 0.7199, 0.6435, 0.6556])
me_circle_001.materials.append(mat_material)
me_circle_001.materials.append(mat_1)
me_circle_001.materials.append(None)
me_circle_001.use_remesh_fix_poles = True
me_circle_001.use_remesh_preserve_attributes = False
me_circle_001.use_mirror_vertex_groups = False
me_circle_001.update()
arm_metarig = bpy.data.armatures.new('metarig')  # bones are not reproduced

# ---- objects
ob_camera = bpy.data.objects.new('Camera', cam_camera)
ob_metarig = bpy.data.objects.new('metarig', arm_metarig)
ob_circle = bpy.data.objects.new('Circle', me_circle_001)

# ---- transforms, parenting, visibility, modifiers, constraints
ob_camera.location = (10.78, -35.04, 5.122)
ob_camera.rotation_euler = (1.619, 6.396e-06, 6.728)
ob_camera.lock_rotations_4d = False
ob_camera.empty_display_type = 'ARROWS'
ob_camera.color = (0.0, 0.0, 0.0, 0.0)
ob_camera.display_type = 'WIRE'
ob_camera.lineart.crease_threshold = 0.0
ob_metarig.location = (0.0, 0.0, 0.0)
ob_metarig.rotation_euler = (0.0, -0.0, 3.142)
ob_metarig.lineart.crease_threshold = 0.0
ob_circle.location = (-0.1346, -0.2162, 5.535)
ob_circle.rotation_euler = (1.612, -0.01656, 0.02469)
ob_circle.scale = (3.144, 5.33, 5.333)
ob_circle.lineart.crease_threshold = 0.0
_m = ob_circle.modifiers.new('Subdivision', 'SUBSURF')
_m.uv_smooth = 'PRESERVE_CORNERS'
_m = ob_circle.modifiers.new('Solidify', 'SOLIDIFY')
_m = ob_circle.modifiers.new('Solidify.001', 'SOLIDIFY')
_m.thickness = -0.02
_m.material_offset = 1
_m.use_flip_normals = True

# ---- collection membership
col_collection.objects.link(ob_camera)
col_collection.objects.link(ob_metarig)
col_collection.objects.link(ob_circle)

# ---- scene / render settings (as saved in the file)
scene.camera = ob_camera
scene.frame_start = 1; scene.frame_end = 250; scene.frame_set(2)
scene.render.engine = 'CYCLES'
scene.cycles.use_denoising = False
scene.cycles.samples = 300
scene.cycles.sampling_pattern = 'TABULATED_SOBOL'
scene.cycles.use_adaptive_sampling = False
scene.cycles.use_light_tree = False
scene.cycles.bake_type = 'DIFFUSE'
scene.view_settings.view_transform = 'Filmic'
bpy.context.view_layer.update()

# ---- added for rendering (the .blend has no usable light): sun
light_auto_sun = bpy.data.lights.new('AutoSun', 'SUN')
light_auto_sun.energy = 3.0
light_auto_sun.angle = 0.0523599
ob_auto_sun = bpy.data.objects.new('AutoSun', light_auto_sun)
scene.collection.objects.link(ob_auto_sun)
ob_auto_sun.rotation_euler = (0.872665, 0.174533, 0.523599)
bpy.context.view_layer.update()
